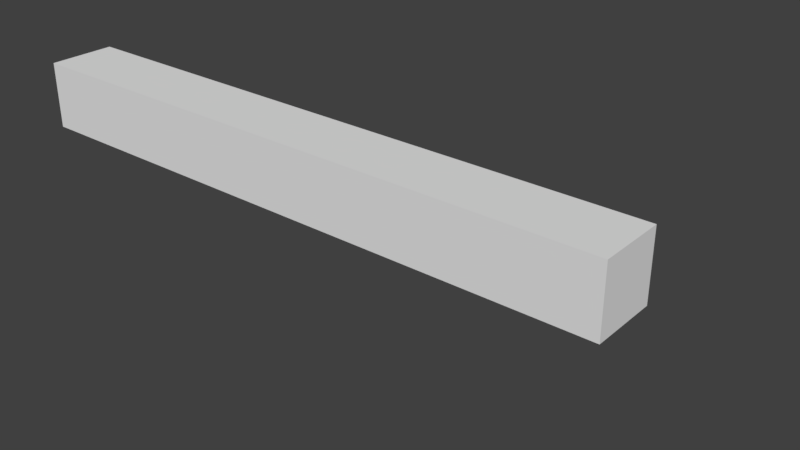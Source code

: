 # Source: BoneTest.blend  (saved by Blender 2.79.0; exported with 4.5.12 LTS)
import bpy
from mathutils import Matrix  # noqa: F401  (used for matrix-valued properties, if any)

bpy.ops.wm.read_factory_settings(use_empty=True)
scene = bpy.context.scene
scene.name = 'Scene'

# ---- collections
col_collection_1 = bpy.data.collections.new('Collection 1'); scene.collection.children.link(col_collection_1)

# ---- materials (node trees are filled in below, after node groups)
mat_material = bpy.data.materials.new('Material')
mat_material.alpha_threshold = 0.0
mat_material.use_transparent_shadow = False
mat_material.roughness = 0.5
mat_material.line_color = (0.0, 0.0, 0.0, 1.0)

# ---- material node trees

# ---- world
world_world = bpy.data.worlds.new('World'); scene.world = world_world
world_world.color = (0.05088, 0.05088, 0.05088)
world_world.use_sun_shadow = False
world_world.sun_shadow_jitter_overblur = 0.0
world_world.cycles.sampling_method = 'MANUAL'

# ---- meshes
me_cube = bpy.data.meshes.new('Cube')
me_cube.from_pydata([(1.0, 1.0, -1.0), (1.0, -1.0, -1.0), (-1.0, -1.0, -1.0), (-1.0, 1.0, -1.0), (1.0, 1.0, 1.0), (1.0, -1.0, 1.0), (-1.0, -1.0, 1.0), (-1.0, 1.0, 1.0), (2.912, 1.0, -1.0), (2.912, -1.0, -1.0), (2.912, 1.0, 1.0), (2.912, -1.0, 1.0), (4.751, 1.0, -1.0), (4.751, -1.0, -1.0), (4.751, 1.0, 1.0), (4.751, -1.0, 1.0), (6.888, 1.0, -1.0), (6.888, -1.0, -1.0), (6.888, 1.0, 1.0), (6.888, -1.0, 1.0), (9.145, 1.0, -1.0), (9.145, -1.0, -1.0), (9.145, 1.0, 1.0), (9.145, -1.0, 1.0), (10.86, 1.0, -1.0), (10.86, -1.0, -1.0), (10.86, 1.0, 1.0), (10.86, -1.0, 1.0), (-3.227, -1.0, -1.0), (-3.227, 1.0, -1.0), (-3.227, -1.0, 1.0), (-3.227, 1.0, 1.0), (-5.431, -1.0, -1.0), (-5.431, 1.0, -1.0), (-5.431, -1.0, 1.0), (-5.431, 1.0, 1.0), (-7.71, -1.0, -1.0), (-7.71, 1.0, -1.0), (-7.71, -1.0, 1.0), (-7.71, 1.0, 1.0)], [], [(0, 1, 2, 3), (4, 7, 6, 5), (0, 4, 10, 8), (1, 5, 6, 2), (6, 7, 31, 30), (4, 0, 3, 7), (8, 10, 14, 12), (1, 0, 8, 9), (4, 5, 11, 10), (5, 1, 9, 11), (15, 13, 17, 19), (11, 9, 13, 15), (9, 8, 12, 13), (10, 11, 15, 14), (18, 19, 23, 22), (13, 12, 16, 17), (14, 15, 19, 18), (12, 14, 18, 16), (23, 21, 25, 27), (16, 18, 22, 20), (19, 17, 21, 23), (17, 16, 20, 21), (24, 26, 27, 25), (21, 20, 24, 25), (22, 23, 27, 26), (20, 22, 26, 24), (30, 31, 35, 34), (7, 3, 29, 31), (3, 2, 28, 29), (2, 6, 30, 28), (35, 33, 37, 39), (28, 30, 34, 32), (31, 29, 33, 35), (29, 28, 32, 33), (36, 38, 39, 37), (33, 32, 36, 37), (34, 35, 39, 38), (32, 34, 38, 36)])
me_cube.materials.append(mat_material)
me_cube.use_remesh_preserve_volume = False
me_cube.use_remesh_preserve_attributes = False
me_cube.use_mirror_vertex_groups = False
me_cube.update()
arm_armature_001 = bpy.data.armatures.new('Armature.001')  # bones are not reproduced

# ---- objects
ob_armature = bpy.data.objects.new('Armature', arm_armature_001)
ob_cube = bpy.data.objects.new('Cube', me_cube)

# ---- transforms, parenting, visibility, modifiers, constraints
ob_armature.location = (10.38, 0.2226, -0.2778)
ob_armature.rotation_euler = (0.0, -1.564, 6.283)
ob_armature.show_in_front = True
ob_armature.lineart.crease_threshold = 0.0
ob_cube.parent = ob_armature
ob_cube.matrix_parent_inverse = Matrix(((0.006317, 1.105e-09, 1.0, 0.2122), (-1.751e-07, 1.0, -1.455e-11, -0.2226), (-1.0, -1.748e-07, 0.006317, 10.38), (0.0, 0.0, 0.0, 1.0)))
ob_cube.location = (0.0, 0.0, 0.0)
ob_cube.lock_rotations_4d = False
ob_cube.empty_display_type = 'ARROWS'
ob_cube.lineart.crease_threshold = 0.0
_vg = ob_cube.vertex_groups.new(name='Bone')
for _i, _w in zip([12, 13, 14, 15, 16, 17, 18, 19, 20, 21, 22, 23, 24, 25, 26, 27], [0.06962, 0.08481, 0.09339, 0.104, 0.9413, 0.9185, 0.9125, 0.8969, 0.9961, 0.9924, 0.9913, 0.988, 0.9992, 0.9984, 0.998, 0.997]): _vg.add([_i], _w, 'REPLACE')
_vg = ob_cube.vertex_groups.new(name='Bone.001')
for _i, _w in zip([0, 1, 4, 5, 8, 9, 10, 11, 12, 13, 14, 15, 16, 17, 18, 19], [0.09251, 0.08701, 0.1039, 0.1003, 0.9083, 0.8958, 0.8826, 0.8727, 0.9229, 0.9049, 0.8941, 0.881, 0.05821, 0.08055, 0.08628, 0.1014]): _vg.add([_i], _w, 'REPLACE')
_vg = ob_cube.vertex_groups.new(name='Bone.002')
for _i, _w in zip([0, 1, 2, 3, 4, 5, 6, 7, 8, 9, 10, 11, 28, 29, 30, 31], [0.8968, 0.9001, 0.892, 0.8968, 0.8775, 0.8532, 0.5326, 0.8586, 0.08354, 0.09338, 0.1037, 0.1088, 0.06821, 0.07769, 0.04697, 0.07605]): _vg.add([_i], _w, 'REPLACE')
_vg = ob_cube.vertex_groups.new(name='Bone.003')
for _i, _w in zip([2, 3, 5, 6, 7, 28, 29, 30, 31, 32, 33, 34, 35, 36, 37, 38, 39], [0.1007, 0.0934, 0.04001, 0.462, 0.1303, 0.9312, 0.9215, 0.951, 0.923, 0.9942, 0.9935, 0.9954, 0.9936, 0.9992, 0.9992, 0.9993, 0.9992]): _vg.add([_i], _w, 'REPLACE')
_m = ob_cube.modifiers.new('Armature', 'ARMATURE')
_m.object = ob_armature

# ---- collection membership
col_collection_1.objects.link(ob_armature)
col_collection_1.objects.link(ob_cube)

# ---- scene / render settings (as saved in the file)
scene.frame_start = 1; scene.frame_end = 250; scene.frame_set(1)
scene.render.engine = 'BLENDER_EEVEE_NEXT'
scene.render.resolution_percentage = 50
scene.render.dither_intensity = 0.0
scene.cycles.use_denoising = False
scene.cycles.samples = 128
scene.cycles.sampling_pattern = 'TABULATED_SOBOL'
scene.cycles.use_adaptive_sampling = False
scene.cycles.use_light_tree = False
scene.cycles.blur_glossy = 0.0
scene.cycles.sample_clamp_indirect = 0.0
scene.view_settings.view_transform = 'Standard'
bpy.context.view_layer.update()

# ---- added for rendering (the .blend has no active camera and no usable light): camera, sun
cam_auto = bpy.data.cameras.new('AutoCamera')
cam_auto.lens = 50.0
cam_auto.sensor_width = 36.0
cam_auto.clip_end = 1000.0
ob_auto_camera = bpy.data.objects.new('AutoCamera', cam_auto)
scene.collection.objects.link(ob_auto_camera)
ob_auto_camera.location = (20.0279, -18.4242, 11.6273)
ob_auto_camera.rotation_euler = (1.09748, -7.21219e-08, 0.694738)
scene.camera = ob_auto_camera
light_auto_sun = bpy.data.lights.new('AutoSun', 'SUN')
light_auto_sun.energy = 3.0
light_auto_sun.angle = 0.0523599
ob_auto_sun = bpy.data.objects.new('AutoSun', light_auto_sun)
scene.collection.objects.link(ob_auto_sun)
ob_auto_sun.rotation_euler = (0.872665, 0.174533, 0.523599)
bpy.context.view_layer.update()
